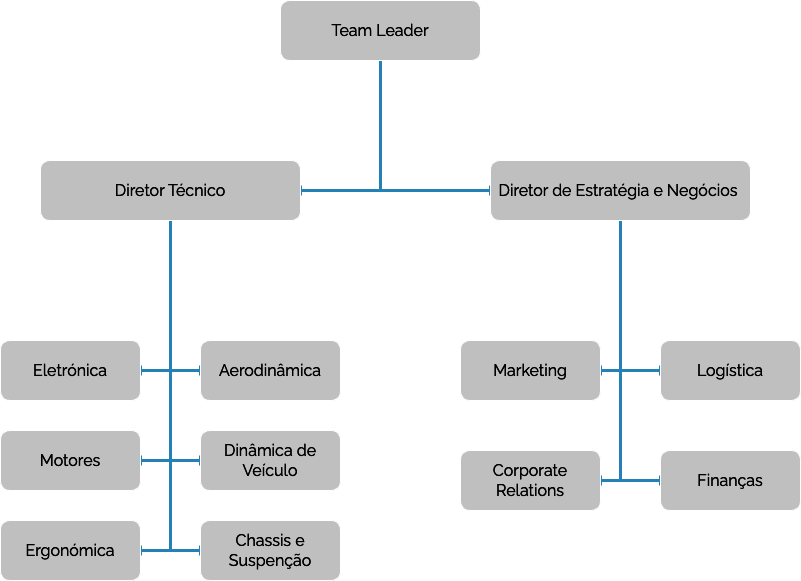

The diagram above was exported from draw.io. Its source (the exported page's mxGraphModel, read from the mxfile embedded in the PNG):
<mxGraphModel dx="1236" dy="932" grid="1" gridSize="10" guides="1" tooltips="1" connect="1" arrows="1" fold="1" page="1" pageScale="1" pageWidth="827" pageHeight="1169" math="0" shadow="0">
  <root>
    <mxCell id="0" />
    <mxCell id="1" parent="0" />
    <mxCell id="wAZowtOMHSrBSfbcT4CS-5" style="edgeStyle=orthogonalEdgeStyle;rounded=0;orthogonalLoop=1;jettySize=auto;html=1;exitX=0.5;exitY=1;exitDx=0;exitDy=0;entryX=1;entryY=0.5;entryDx=0;entryDy=0;strokeWidth=3;strokeColor=#409ED4;endArrow=baseDash;endFill=0;fontFamily=raleway;" parent="1" source="wAZowtOMHSrBSfbcT4CS-1" target="wAZowtOMHSrBSfbcT4CS-3" edge="1">
      <mxGeometry relative="1" as="geometry" />
    </mxCell>
    <mxCell id="wAZowtOMHSrBSfbcT4CS-6" style="edgeStyle=orthogonalEdgeStyle;rounded=0;orthogonalLoop=1;jettySize=auto;html=1;exitX=0.5;exitY=1;exitDx=0;exitDy=0;entryX=0;entryY=0.5;entryDx=0;entryDy=0;strokeWidth=3;strokeColor=#409ED4;curved=0;endArrow=baseDash;endFill=0;fontFamily=raleway;" parent="1" source="wAZowtOMHSrBSfbcT4CS-1" target="wAZowtOMHSrBSfbcT4CS-2" edge="1">
      <mxGeometry relative="1" as="geometry" />
    </mxCell>
    <mxCell id="wAZowtOMHSrBSfbcT4CS-1" value="&lt;font color=&quot;#ffffff&quot; style=&quot;font-size: 16px;&quot; data-font-src=&quot;https://fonts.googleapis.com/css?family=Poppins&quot;&gt;Team Leader&lt;/font&gt;" style="rounded=1;whiteSpace=wrap;html=1;fillColor=#404040;fontFamily=raleway;" parent="1" vertex="1">
      <mxGeometry x="300" width="200" height="60" as="geometry" />
    </mxCell>
    <mxCell id="wAZowtOMHSrBSfbcT4CS-15" style="edgeStyle=orthogonalEdgeStyle;rounded=0;orthogonalLoop=1;jettySize=auto;html=1;exitX=0.5;exitY=1;exitDx=0;exitDy=0;entryX=1;entryY=0.5;entryDx=0;entryDy=0;strokeWidth=3;strokeColor=#409ED4;endArrow=baseDash;endFill=0;fontFamily=raleway;" parent="1" source="wAZowtOMHSrBSfbcT4CS-2" target="wAZowtOMHSrBSfbcT4CS-7" edge="1">
      <mxGeometry relative="1" as="geometry" />
    </mxCell>
    <mxCell id="wAZowtOMHSrBSfbcT4CS-16" style="edgeStyle=orthogonalEdgeStyle;rounded=0;orthogonalLoop=1;jettySize=auto;html=1;exitX=0.5;exitY=1;exitDx=0;exitDy=0;entryX=1;entryY=0.5;entryDx=0;entryDy=0;strokeWidth=3;strokeColor=#409ED4;endArrow=baseDash;endFill=0;fontFamily=raleway;" parent="1" source="wAZowtOMHSrBSfbcT4CS-2" target="wAZowtOMHSrBSfbcT4CS-9" edge="1">
      <mxGeometry relative="1" as="geometry" />
    </mxCell>
    <mxCell id="wAZowtOMHSrBSfbcT4CS-17" style="edgeStyle=orthogonalEdgeStyle;rounded=0;orthogonalLoop=1;jettySize=auto;html=1;exitX=0.5;exitY=1;exitDx=0;exitDy=0;entryX=0;entryY=0.5;entryDx=0;entryDy=0;strokeColor=#409ED4;strokeWidth=3;endArrow=baseDash;endFill=0;fontFamily=raleway;" parent="1" source="wAZowtOMHSrBSfbcT4CS-2" target="wAZowtOMHSrBSfbcT4CS-10" edge="1">
      <mxGeometry relative="1" as="geometry" />
    </mxCell>
    <mxCell id="wAZowtOMHSrBSfbcT4CS-18" style="edgeStyle=orthogonalEdgeStyle;rounded=0;orthogonalLoop=1;jettySize=auto;html=1;exitX=0.5;exitY=1;exitDx=0;exitDy=0;entryX=0;entryY=0.5;entryDx=0;entryDy=0;strokeWidth=3;strokeColor=#409ED4;endArrow=baseDash;endFill=0;fontFamily=raleway;" parent="1" source="wAZowtOMHSrBSfbcT4CS-2" target="wAZowtOMHSrBSfbcT4CS-11" edge="1">
      <mxGeometry relative="1" as="geometry" />
    </mxCell>
    <mxCell id="wAZowtOMHSrBSfbcT4CS-2" value="&lt;font color=&quot;#ffffff&quot;&gt;&lt;span style=&quot;font-size: 16px;&quot;&gt;Diretor de Estratégia e Negócios&amp;nbsp;&lt;/span&gt;&lt;/font&gt;" style="rounded=1;whiteSpace=wrap;html=1;fillColor=#404040;perimeterSpacing=0;fontFamily=raleway;" parent="1" vertex="1">
      <mxGeometry x="510" y="160" width="260" height="60" as="geometry" />
    </mxCell>
    <mxCell id="wAZowtOMHSrBSfbcT4CS-23" style="edgeStyle=orthogonalEdgeStyle;rounded=0;orthogonalLoop=1;jettySize=auto;html=1;exitX=0.5;exitY=1;exitDx=0;exitDy=0;entryX=1;entryY=0.5;entryDx=0;entryDy=0;strokeColor=#409ED4;strokeWidth=3;endArrow=baseDash;endFill=0;fontFamily=raleway;" parent="1" source="wAZowtOMHSrBSfbcT4CS-3" target="wAZowtOMHSrBSfbcT4CS-21" edge="1">
      <mxGeometry relative="1" as="geometry" />
    </mxCell>
    <mxCell id="wAZowtOMHSrBSfbcT4CS-26" style="edgeStyle=orthogonalEdgeStyle;rounded=0;orthogonalLoop=1;jettySize=auto;html=1;exitX=0.5;exitY=1;exitDx=0;exitDy=0;entryX=1;entryY=0.5;entryDx=0;entryDy=0;strokeColor=#409ED4;strokeWidth=3;endArrow=baseDash;endFill=0;fontFamily=raleway;" parent="1" source="wAZowtOMHSrBSfbcT4CS-3" target="wAZowtOMHSrBSfbcT4CS-8" edge="1">
      <mxGeometry relative="1" as="geometry" />
    </mxCell>
    <mxCell id="wAZowtOMHSrBSfbcT4CS-27" style="edgeStyle=orthogonalEdgeStyle;rounded=0;orthogonalLoop=1;jettySize=auto;html=1;exitX=0.5;exitY=1;exitDx=0;exitDy=0;entryX=0;entryY=0.5;entryDx=0;entryDy=0;strokeWidth=3;strokeColor=#409ED4;endArrow=baseDash;endFill=0;fontFamily=raleway;" parent="1" source="wAZowtOMHSrBSfbcT4CS-3" target="wAZowtOMHSrBSfbcT4CS-20" edge="1">
      <mxGeometry relative="1" as="geometry" />
    </mxCell>
    <mxCell id="wAZowtOMHSrBSfbcT4CS-28" style="edgeStyle=orthogonalEdgeStyle;rounded=0;orthogonalLoop=1;jettySize=auto;html=1;exitX=0.5;exitY=1;exitDx=0;exitDy=0;entryX=1;entryY=0.5;entryDx=0;entryDy=0;strokeColor=#409ED4;strokeWidth=3;endArrow=baseDash;endFill=0;fontFamily=raleway;" parent="1" source="wAZowtOMHSrBSfbcT4CS-3" target="wAZowtOMHSrBSfbcT4CS-12" edge="1">
      <mxGeometry relative="1" as="geometry" />
    </mxCell>
    <mxCell id="wAZowtOMHSrBSfbcT4CS-29" style="edgeStyle=orthogonalEdgeStyle;rounded=0;orthogonalLoop=1;jettySize=auto;html=1;exitX=0.5;exitY=1;exitDx=0;exitDy=0;entryX=0;entryY=0.5;entryDx=0;entryDy=0;strokeColor=#409ED4;strokeWidth=3;endArrow=baseDash;endFill=0;fontFamily=raleway;" parent="1" source="wAZowtOMHSrBSfbcT4CS-3" target="wAZowtOMHSrBSfbcT4CS-13" edge="1">
      <mxGeometry relative="1" as="geometry" />
    </mxCell>
    <mxCell id="wAZowtOMHSrBSfbcT4CS-30" style="edgeStyle=orthogonalEdgeStyle;rounded=0;orthogonalLoop=1;jettySize=auto;html=1;exitX=0.5;exitY=1;exitDx=0;exitDy=0;entryX=0;entryY=0.5;entryDx=0;entryDy=0;strokeColor=#409ED4;endArrow=baseDash;endFill=0;strokeWidth=3;fontFamily=raleway;" parent="1" source="wAZowtOMHSrBSfbcT4CS-3" target="wAZowtOMHSrBSfbcT4CS-22" edge="1">
      <mxGeometry relative="1" as="geometry" />
    </mxCell>
    <mxCell id="wAZowtOMHSrBSfbcT4CS-3" value="&lt;font color=&quot;#ffffff&quot; style=&quot;font-size: 16px;&quot; data-font-src=&quot;https://fonts.googleapis.com/css?family=Poppins&quot;&gt;Diretor Técnico&lt;/font&gt;" style="rounded=1;whiteSpace=wrap;html=1;fillColor=#404040;fontFamily=raleway;" parent="1" vertex="1">
      <mxGeometry x="60" y="160" width="260" height="60" as="geometry" />
    </mxCell>
    <mxCell id="wAZowtOMHSrBSfbcT4CS-7" value="&lt;font color=&quot;#ffffff&quot; style=&quot;font-size: 16px;&quot; data-font-src=&quot;https://fonts.googleapis.com/css?family=Poppins&quot;&gt;Marketing&lt;/font&gt;" style="rounded=1;whiteSpace=wrap;html=1;fillColor=#404040;fontFamily=raleway;" parent="1" vertex="1">
      <mxGeometry x="480" y="340" width="140" height="60" as="geometry" />
    </mxCell>
    <mxCell id="wAZowtOMHSrBSfbcT4CS-8" value="&lt;font color=&quot;#ffffff&quot; style=&quot;font-size: 16px;&quot; data-font-src=&quot;https://fonts.googleapis.com/css?family=Poppins&quot;&gt;Motores&lt;br&gt;&lt;/font&gt;" style="rounded=1;whiteSpace=wrap;html=1;fillColor=#404040;fontFamily=raleway;" parent="1" vertex="1">
      <mxGeometry x="20" y="430" width="140" height="60" as="geometry" />
    </mxCell>
    <mxCell id="wAZowtOMHSrBSfbcT4CS-9" value="&lt;font color=&quot;#ffffff&quot; style=&quot;font-size: 16px;&quot; data-font-src=&quot;https://fonts.googleapis.com/css?family=Poppins&quot;&gt;Corporate Relations&lt;br&gt;&lt;/font&gt;" style="rounded=1;whiteSpace=wrap;html=1;fillColor=#404040;fontFamily=raleway;" parent="1" vertex="1">
      <mxGeometry x="480" y="450" width="140" height="60" as="geometry" />
    </mxCell>
    <mxCell id="wAZowtOMHSrBSfbcT4CS-10" value="&lt;font color=&quot;#ffffff&quot; style=&quot;font-size: 16px;&quot; data-font-src=&quot;https://fonts.googleapis.com/css?family=Poppins&quot;&gt;Logística&lt;/font&gt;" style="rounded=1;whiteSpace=wrap;html=1;fillColor=#404040;fontFamily=raleway;" parent="1" vertex="1">
      <mxGeometry x="680" y="340" width="140" height="60" as="geometry" />
    </mxCell>
    <mxCell id="wAZowtOMHSrBSfbcT4CS-11" value="&lt;font color=&quot;#ffffff&quot; style=&quot;font-size: 16px;&quot; data-font-src=&quot;https://fonts.googleapis.com/css?family=Poppins&quot;&gt;Finanças&lt;br&gt;&lt;/font&gt;" style="rounded=1;whiteSpace=wrap;html=1;fillColor=#404040;fontFamily=raleway;" parent="1" vertex="1">
      <mxGeometry x="680" y="450" width="140" height="60" as="geometry" />
    </mxCell>
    <mxCell id="wAZowtOMHSrBSfbcT4CS-12" value="&lt;font color=&quot;#ffffff&quot; style=&quot;font-size: 16px;&quot; data-font-src=&quot;https://fonts.googleapis.com/css?family=Poppins&quot;&gt;Eletrónica&lt;/font&gt;" style="rounded=1;whiteSpace=wrap;html=1;fillColor=#404040;fontFamily=raleway;" parent="1" vertex="1">
      <mxGeometry x="20" y="340" width="140" height="60" as="geometry" />
    </mxCell>
    <mxCell id="wAZowtOMHSrBSfbcT4CS-13" value="&lt;font color=&quot;#ffffff&quot; style=&quot;font-size: 16px;&quot; data-font-src=&quot;https://fonts.googleapis.com/css?family=Poppins&quot;&gt;Aerodinâmica&lt;/font&gt;" style="rounded=1;whiteSpace=wrap;html=1;fillColor=#404040;fontFamily=raleway;" parent="1" vertex="1">
      <mxGeometry x="220" y="340" width="140" height="60" as="geometry" />
    </mxCell>
    <mxCell id="wAZowtOMHSrBSfbcT4CS-20" value="&lt;font color=&quot;#ffffff&quot; style=&quot;font-size: 16px;&quot; data-font-src=&quot;https://fonts.googleapis.com/css?family=Poppins&quot;&gt;Dinâmica de Veículo&lt;br&gt;&lt;/font&gt;" style="rounded=1;whiteSpace=wrap;html=1;fillColor=#404040;fontFamily=raleway;" parent="1" vertex="1">
      <mxGeometry x="220" y="430" width="140" height="60" as="geometry" />
    </mxCell>
    <mxCell id="wAZowtOMHSrBSfbcT4CS-21" value="&lt;font color=&quot;#ffffff&quot; style=&quot;font-size: 16px;&quot; data-font-src=&quot;https://fonts.googleapis.com/css?family=Poppins&quot;&gt;Ergonómica&lt;br&gt;&lt;/font&gt;" style="rounded=1;whiteSpace=wrap;html=1;fillColor=#404040;fontFamily=raleway;" parent="1" vertex="1">
      <mxGeometry x="20" y="520" width="140" height="60" as="geometry" />
    </mxCell>
    <mxCell id="wAZowtOMHSrBSfbcT4CS-22" value="&lt;font color=&quot;#ffffff&quot; style=&quot;font-size: 16px;&quot; data-font-src=&quot;https://fonts.googleapis.com/css?family=Poppins&quot;&gt;Chassis e Suspenção&lt;br&gt;&lt;/font&gt;" style="rounded=1;whiteSpace=wrap;html=1;fillColor=#404040;fontFamily=raleway;" parent="1" vertex="1">
      <mxGeometry x="220" y="520" width="140" height="60" as="geometry" />
    </mxCell>
  </root>
</mxGraphModel>